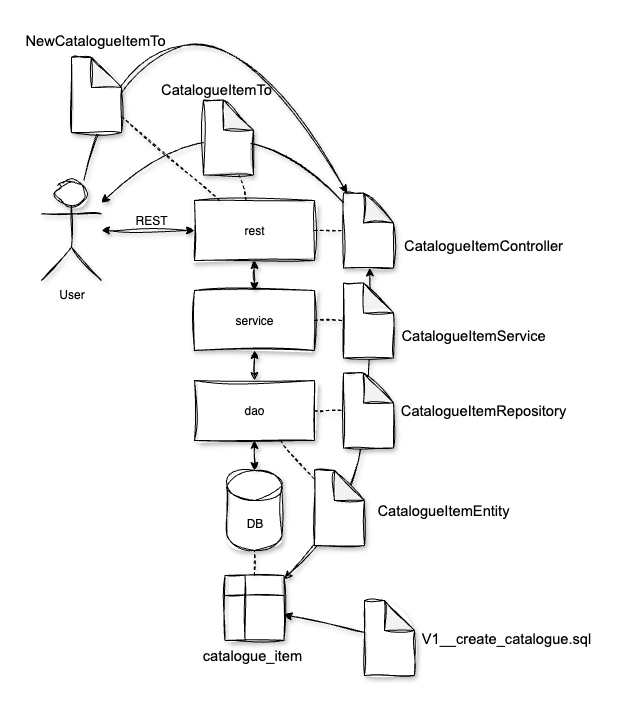

The diagram above was exported from draw.io. Its source (the exported page's mxGraphModel, read from the mxfile embedded in the PNG):
<mxGraphModel dx="4510" dy="2759" grid="1" gridSize="10" guides="1" tooltips="1" connect="1" arrows="1" fold="1" page="1" pageScale="1" pageWidth="827" pageHeight="1169" math="0" shadow="0">
  <root>
    <mxCell id="0" />
    <mxCell id="1" parent="0" />
    <mxCell id="2" value="" style="endArrow=classic;startArrow=classic;html=1;rounded=0;curved=1;shadow=1;sketch=1;curveFitting=1;jiggle=2;" edge="1" source="23" target="15" parent="1">
      <mxGeometry width="50" height="50" relative="1" as="geometry">
        <mxPoint x="1600" y="1750" as="sourcePoint" />
        <mxPoint x="1650" y="1700" as="targetPoint" />
        <Array as="points">
          <mxPoint x="1860" y="1890" />
          <mxPoint x="1890" y="1770" />
        </Array>
      </mxGeometry>
    </mxCell>
    <mxCell id="3" value="" style="shape=note;whiteSpace=wrap;html=1;backgroundOutline=1;darkOpacity=0.05;sketch=1;curveFitting=1;jiggle=2;shadow=1;" vertex="1" parent="1">
      <mxGeometry x="1860" y="1652.5" width="50" height="75" as="geometry" />
    </mxCell>
    <mxCell id="4" value="" style="shape=note;whiteSpace=wrap;html=1;backgroundOutline=1;darkOpacity=0.05;sketch=1;curveFitting=1;jiggle=2;shadow=1;" vertex="1" parent="1">
      <mxGeometry x="1860" y="1742.5" width="50" height="75" as="geometry" />
    </mxCell>
    <mxCell id="5" value="rest" style="rounded=0;whiteSpace=wrap;html=1;sketch=1;curveFitting=1;jiggle=2;shadow=1;" vertex="1" parent="1">
      <mxGeometry x="1711" y="1570" width="120" height="60" as="geometry" />
    </mxCell>
    <mxCell id="6" value="service" style="rounded=0;whiteSpace=wrap;html=1;sketch=1;curveFitting=1;jiggle=2;shadow=1;" vertex="1" parent="1">
      <mxGeometry x="1711" y="1660" width="120" height="60" as="geometry" />
    </mxCell>
    <mxCell id="7" value="dao" style="rounded=0;whiteSpace=wrap;html=1;sketch=1;curveFitting=1;jiggle=2;shadow=1;" vertex="1" parent="1">
      <mxGeometry x="1711" y="1750" width="120" height="60" as="geometry" />
    </mxCell>
    <mxCell id="8" value="User" style="shape=umlActor;verticalLabelPosition=bottom;verticalAlign=top;html=1;outlineConnect=0;shadow=1;sketch=1;curveFitting=1;jiggle=2;" vertex="1" parent="1">
      <mxGeometry x="1558" y="1550" width="60" height="100" as="geometry" />
    </mxCell>
    <mxCell id="9" value="" style="endArrow=classic;startArrow=classic;html=1;rounded=0;sketch=1;curveFitting=1;jiggle=2;shadow=1;" edge="1" source="8" target="5" parent="1">
      <mxGeometry width="50" height="50" relative="1" as="geometry">
        <mxPoint x="1788" y="1700" as="sourcePoint" />
        <mxPoint x="1711" y="1600" as="targetPoint" />
      </mxGeometry>
    </mxCell>
    <mxCell id="10" value="REST" style="text;html=1;align=center;verticalAlign=middle;whiteSpace=wrap;rounded=0;shadow=0;" vertex="1" parent="1">
      <mxGeometry x="1638" y="1575" width="60" height="30" as="geometry" />
    </mxCell>
    <mxCell id="11" value="" style="endArrow=classic;startArrow=classic;html=1;rounded=0;sketch=1;curveFitting=1;jiggle=2;shadow=1;" edge="1" source="6" target="5" parent="1">
      <mxGeometry width="50" height="50" relative="1" as="geometry">
        <mxPoint x="1501" y="1830" as="sourcePoint" />
        <mxPoint x="1551" y="1780" as="targetPoint" />
      </mxGeometry>
    </mxCell>
    <mxCell id="12" value="" style="endArrow=classic;startArrow=classic;html=1;rounded=0;sketch=1;curveFitting=1;jiggle=2;shadow=1;" edge="1" source="7" target="6" parent="1">
      <mxGeometry width="50" height="50" relative="1" as="geometry">
        <mxPoint x="1501" y="1830" as="sourcePoint" />
        <mxPoint x="1551" y="1780" as="targetPoint" />
      </mxGeometry>
    </mxCell>
    <mxCell id="13" value="DB" style="shape=cylinder3;whiteSpace=wrap;html=1;boundedLbl=1;backgroundOutline=1;size=15;sketch=1;curveFitting=1;jiggle=2;shadow=1;" vertex="1" parent="1">
      <mxGeometry x="1743.5" y="1840" width="55" height="80" as="geometry" />
    </mxCell>
    <mxCell id="14" value="" style="endArrow=classic;startArrow=classic;html=1;rounded=0;sketch=1;curveFitting=1;jiggle=2;shadow=1;" edge="1" source="13" target="7" parent="1">
      <mxGeometry width="50" height="50" relative="1" as="geometry">
        <mxPoint x="1501" y="1850" as="sourcePoint" />
        <mxPoint x="1551" y="1800" as="targetPoint" />
      </mxGeometry>
    </mxCell>
    <mxCell id="15" value="" style="shape=note;whiteSpace=wrap;html=1;backgroundOutline=1;darkOpacity=0.05;sketch=1;curveFitting=1;jiggle=2;shadow=1;" vertex="1" parent="1">
      <mxGeometry x="1860" y="1562.5" width="50" height="75" as="geometry" />
    </mxCell>
    <mxCell id="16" value="" style="endArrow=none;dashed=1;html=1;rounded=0;sketch=1;curveFitting=1;jiggle=2;shadow=1;" edge="1" source="5" target="31" parent="1">
      <mxGeometry width="50" height="50" relative="1" as="geometry">
        <mxPoint x="1600" y="1740" as="sourcePoint" />
        <mxPoint x="1650" y="1690" as="targetPoint" />
      </mxGeometry>
    </mxCell>
    <mxCell id="17" value="" style="endArrow=none;dashed=1;html=1;rounded=0;sketch=1;curveFitting=1;jiggle=2;shadow=1;" edge="1" source="5" target="29" parent="1">
      <mxGeometry width="50" height="50" relative="1" as="geometry">
        <mxPoint x="1673" y="1585" as="sourcePoint" />
        <mxPoint x="1648" y="1510" as="targetPoint" />
      </mxGeometry>
    </mxCell>
    <mxCell id="18" value="" style="endArrow=none;dashed=1;html=1;rounded=0;sketch=1;curveFitting=1;jiggle=2;shadow=1;" edge="1" source="5" target="15" parent="1">
      <mxGeometry width="50" height="50" relative="1" as="geometry">
        <mxPoint x="1681" y="1585" as="sourcePoint" />
        <mxPoint x="1697" y="1510" as="targetPoint" />
      </mxGeometry>
    </mxCell>
    <mxCell id="19" value="" style="endArrow=none;dashed=1;html=1;rounded=0;sketch=1;curveFitting=1;jiggle=2;shadow=1;" edge="1" source="6" target="3" parent="1">
      <mxGeometry width="50" height="50" relative="1" as="geometry">
        <mxPoint x="1841" y="1610" as="sourcePoint" />
        <mxPoint x="1870" y="1610" as="targetPoint" />
      </mxGeometry>
    </mxCell>
    <mxCell id="20" value="" style="endArrow=none;dashed=1;html=1;rounded=0;sketch=1;curveFitting=1;jiggle=2;shadow=1;" edge="1" source="7" target="4" parent="1">
      <mxGeometry width="50" height="50" relative="1" as="geometry">
        <mxPoint x="1841" y="1700" as="sourcePoint" />
        <mxPoint x="1870" y="1700" as="targetPoint" />
      </mxGeometry>
    </mxCell>
    <mxCell id="21" value="" style="endArrow=none;dashed=1;html=1;rounded=0;sketch=1;curveFitting=1;jiggle=2;shadow=1;" edge="1" source="7" target="26" parent="1">
      <mxGeometry width="50" height="50" relative="1" as="geometry">
        <mxPoint x="1841" y="1790" as="sourcePoint" />
        <mxPoint x="1870" y="1790" as="targetPoint" />
      </mxGeometry>
    </mxCell>
    <mxCell id="22" value="&lt;span id=&quot;docs-internal-guid-61ea5670-7fff-ae9b-3507-7c1abf3d057f&quot; style=&quot;font-size: 11pt; font-family: Arial, sans-serif; background-color: transparent; font-variant-numeric: normal; font-variant-east-asian: normal; font-variant-alternates: normal; font-variant-position: normal; vertical-align: baseline; white-space-collapse: preserve;&quot;&gt;catalogue_item&lt;/span&gt;" style="text;html=1;align=center;verticalAlign=middle;whiteSpace=wrap;rounded=0;" vertex="1" parent="1">
      <mxGeometry x="1738.5" y="2010" width="60" height="30" as="geometry" />
    </mxCell>
    <mxCell id="23" value="" style="shape=internalStorage;whiteSpace=wrap;html=1;backgroundOutline=1;sketch=1;curveFitting=1;jiggle=2;shadow=1;" vertex="1" parent="1">
      <mxGeometry x="1741.5" y="1945" width="59" height="65" as="geometry" />
    </mxCell>
    <mxCell id="24" value="" style="endArrow=none;dashed=1;html=1;rounded=0;sketch=1;curveFitting=1;jiggle=2;shadow=1;" edge="1" source="23" target="13" parent="1">
      <mxGeometry width="50" height="50" relative="1" as="geometry">
        <mxPoint x="1809" y="1889" as="sourcePoint" />
        <mxPoint x="1841" y="1888" as="targetPoint" />
      </mxGeometry>
    </mxCell>
    <mxCell id="25" value="&lt;span id=&quot;docs-internal-guid-6a9302fe-7fff-2deb-572d-70001b3d4620&quot; style=&quot;font-size: 11pt; font-family: Arial, sans-serif; background-color: transparent; font-variant-numeric: normal; font-variant-east-asian: normal; font-variant-alternates: normal; font-variant-position: normal; vertical-align: baseline; white-space-collapse: preserve;&quot;&gt;CatalogueItemEntity&lt;/span&gt;" style="text;html=1;align=center;verticalAlign=middle;whiteSpace=wrap;rounded=0;" vertex="1" parent="1">
      <mxGeometry x="1930" y="1865" width="60" height="30" as="geometry" />
    </mxCell>
    <mxCell id="26" value="" style="shape=note;whiteSpace=wrap;html=1;backgroundOutline=1;darkOpacity=0.05;sketch=1;curveFitting=1;jiggle=2;shadow=1;" vertex="1" parent="1">
      <mxGeometry x="1831" y="1840" width="50" height="75" as="geometry" />
    </mxCell>
    <mxCell id="27" value="&lt;span id=&quot;docs-internal-guid-fd3bc145-7fff-53a6-c0d2-a1d546422e05&quot; style=&quot;font-size: 11pt; font-family: Arial, sans-serif; background-color: transparent; font-variant-numeric: normal; font-variant-east-asian: normal; font-variant-alternates: normal; font-variant-position: normal; vertical-align: baseline; white-space-collapse: preserve;&quot;&gt;CatalogueItemRepository&lt;/span&gt;" style="text;html=1;align=center;verticalAlign=middle;whiteSpace=wrap;rounded=0;" vertex="1" parent="1">
      <mxGeometry x="1970" y="1765" width="60" height="30" as="geometry" />
    </mxCell>
    <mxCell id="28" value="" style="endArrow=classic;html=1;rounded=0;curved=1;sketch=1;curveFitting=1;jiggle=2;shadow=1;" edge="1" source="15" target="8" parent="1">
      <mxGeometry width="50" height="50" relative="1" as="geometry">
        <mxPoint x="1600" y="1750" as="sourcePoint" />
        <mxPoint x="1650" y="1700" as="targetPoint" />
        <Array as="points">
          <mxPoint x="1750" y="1450" />
        </Array>
      </mxGeometry>
    </mxCell>
    <mxCell id="29" value="" style="shape=note;whiteSpace=wrap;html=1;backgroundOutline=1;darkOpacity=0.05;sketch=1;curveFitting=1;jiggle=2;shadow=1;" vertex="1" parent="1">
      <mxGeometry x="1720" y="1469.5" width="50" height="75" as="geometry" />
    </mxCell>
    <mxCell id="30" value="" style="endArrow=classic;html=1;rounded=0;curved=1;shadow=1;sketch=1;curveFitting=1;jiggle=2;" edge="1" source="8" target="15" parent="1">
      <mxGeometry width="50" height="50" relative="1" as="geometry">
        <mxPoint x="1600" y="1750" as="sourcePoint" />
        <mxPoint x="1650" y="1700" as="targetPoint" />
        <Array as="points">
          <mxPoint x="1630" y="1430" />
          <mxPoint x="1770" y="1400" />
        </Array>
      </mxGeometry>
    </mxCell>
    <mxCell id="31" value="" style="shape=note;whiteSpace=wrap;html=1;backgroundOutline=1;darkOpacity=0.05;sketch=1;curveFitting=1;jiggle=2;shadow=1;" vertex="1" parent="1">
      <mxGeometry x="1588" y="1427" width="50" height="75" as="geometry" />
    </mxCell>
    <mxCell id="32" value="&lt;span id=&quot;docs-internal-guid-26d75bbf-7fff-0a00-c6b3-3f78f17b6b24&quot; style=&quot;font-size: 11pt; font-family: Arial, sans-serif; background-color: transparent; font-variant-numeric: normal; font-variant-east-asian: normal; font-variant-alternates: normal; font-variant-position: normal; vertical-align: baseline; white-space-collapse: preserve;&quot;&gt;CatalogueItemService&lt;/span&gt;" style="text;html=1;align=center;verticalAlign=middle;whiteSpace=wrap;rounded=0;" vertex="1" parent="1">
      <mxGeometry x="1960" y="1690" width="60" height="30" as="geometry" />
    </mxCell>
    <mxCell id="33" value="&lt;span id=&quot;docs-internal-guid-1654037d-7fff-5e87-0a7e-35b805b3cf42&quot; style=&quot;font-size: 11pt; font-family: Arial, sans-serif; background-color: transparent; font-variant-numeric: normal; font-variant-east-asian: normal; font-variant-alternates: normal; font-variant-position: normal; vertical-align: baseline; white-space-collapse: preserve;&quot;&gt;CatalogueItemController&lt;/span&gt;" style="text;html=1;align=center;verticalAlign=middle;whiteSpace=wrap;rounded=0;" vertex="1" parent="1">
      <mxGeometry x="1970" y="1600" width="60" height="30" as="geometry" />
    </mxCell>
    <mxCell id="34" value="" style="shape=note;whiteSpace=wrap;html=1;backgroundOutline=1;darkOpacity=0.05;sketch=1;curveFitting=1;jiggle=2;shadow=1;" vertex="1" parent="1">
      <mxGeometry x="1881" y="1970" width="50" height="75" as="geometry" />
    </mxCell>
    <mxCell id="35" value="" style="endArrow=classic;html=1;rounded=0;sketch=1;curveFitting=1;jiggle=2;shadow=1;" edge="1" source="34" target="23" parent="1">
      <mxGeometry width="50" height="50" relative="1" as="geometry">
        <mxPoint x="1990" y="1730" as="sourcePoint" />
        <mxPoint x="2040" y="1680" as="targetPoint" />
      </mxGeometry>
    </mxCell>
    <mxCell id="36" value="&lt;span id=&quot;docs-internal-guid-65004234-7fff-1a03-f144-942c2c00cad6&quot; style=&quot;font-size: 11pt; font-family: Arial, sans-serif; background-color: transparent; font-variant-numeric: normal; font-variant-east-asian: normal; font-variant-alternates: normal; font-variant-position: normal; vertical-align: baseline; white-space-collapse: preserve;&quot;&gt;V1__create_catalogue.sql&lt;/span&gt;" style="text;html=1;align=center;verticalAlign=middle;whiteSpace=wrap;rounded=0;" vertex="1" parent="1">
      <mxGeometry x="1993" y="1992.5" width="60" height="30" as="geometry" />
    </mxCell>
    <mxCell id="37" value="&lt;span id=&quot;docs-internal-guid-91f949f0-7fff-a893-4f3a-c8809c68ba0a&quot; style=&quot;font-size: 11pt; font-family: Arial, sans-serif; background-color: transparent; font-variant-numeric: normal; font-variant-east-asian: normal; font-variant-alternates: normal; font-variant-position: normal; vertical-align: baseline; white-space-collapse: preserve;&quot;&gt;CatalogueItemTo&lt;/span&gt;" style="text;html=1;align=center;verticalAlign=middle;whiteSpace=wrap;rounded=0;" vertex="1" parent="1">
      <mxGeometry x="1702.5" y="1443.81" width="60" height="30" as="geometry" />
    </mxCell>
    <mxCell id="38" value="&lt;span id=&quot;docs-internal-guid-4bd9e15b-7fff-4bff-f23c-f453afe786a2&quot; style=&quot;font-size: 11pt; font-family: Arial, sans-serif; background-color: transparent; font-variant-numeric: normal; font-variant-east-asian: normal; font-variant-alternates: normal; font-variant-position: normal; vertical-align: baseline; white-space-collapse: preserve;&quot;&gt;NewCatalogueItemTo&lt;/span&gt;" style="text;html=1;align=center;verticalAlign=middle;whiteSpace=wrap;rounded=0;" vertex="1" parent="1">
      <mxGeometry x="1582" y="1395" width="60" height="30" as="geometry" />
    </mxCell>
  </root>
</mxGraphModel>